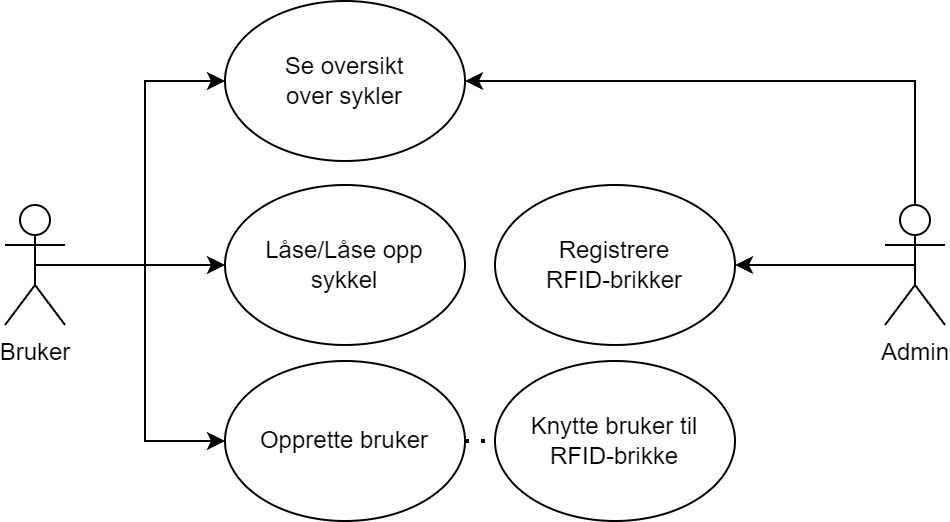

The diagram above was exported from draw.io. Its source (the exported page's mxGraphModel, read from the mxfile embedded in the PNG):
<mxGraphModel dx="1050" dy="602" grid="1" gridSize="10" guides="1" tooltips="1" connect="1" arrows="1" fold="1" page="1" pageScale="1" pageWidth="1169" pageHeight="827" math="0" shadow="0">
  <root>
    <mxCell id="0" />
    <mxCell id="1" parent="0" />
    <mxCell id="UazgiGSAnO2_tpaEFUIe-17" style="edgeStyle=orthogonalEdgeStyle;rounded=0;orthogonalLoop=1;jettySize=auto;html=1;exitX=0.5;exitY=0.5;exitDx=0;exitDy=0;exitPerimeter=0;entryX=0;entryY=0.5;entryDx=0;entryDy=0;" parent="1" source="UazgiGSAnO2_tpaEFUIe-3" target="UazgiGSAnO2_tpaEFUIe-16" edge="1">
      <mxGeometry relative="1" as="geometry" />
    </mxCell>
    <mxCell id="UazgiGSAnO2_tpaEFUIe-18" style="edgeStyle=orthogonalEdgeStyle;rounded=0;orthogonalLoop=1;jettySize=auto;html=1;exitX=0.5;exitY=0.5;exitDx=0;exitDy=0;exitPerimeter=0;entryX=0;entryY=0.5;entryDx=0;entryDy=0;" parent="1" source="UazgiGSAnO2_tpaEFUIe-3" target="UazgiGSAnO2_tpaEFUIe-11" edge="1">
      <mxGeometry relative="1" as="geometry" />
    </mxCell>
    <mxCell id="UazgiGSAnO2_tpaEFUIe-19" style="edgeStyle=orthogonalEdgeStyle;rounded=0;orthogonalLoop=1;jettySize=auto;html=1;exitX=0.5;exitY=0.5;exitDx=0;exitDy=0;exitPerimeter=0;entryX=0;entryY=0.5;entryDx=0;entryDy=0;" parent="1" source="UazgiGSAnO2_tpaEFUIe-3" target="UazgiGSAnO2_tpaEFUIe-14" edge="1">
      <mxGeometry relative="1" as="geometry" />
    </mxCell>
    <mxCell id="UazgiGSAnO2_tpaEFUIe-3" value="Bruker" style="shape=umlActor;verticalLabelPosition=bottom;verticalAlign=top;html=1;outlineConnect=0;" parent="1" vertex="1">
      <mxGeometry x="280" y="152" width="30" height="60" as="geometry" />
    </mxCell>
    <mxCell id="UazgiGSAnO2_tpaEFUIe-21" style="edgeStyle=orthogonalEdgeStyle;rounded=0;orthogonalLoop=1;jettySize=auto;html=1;exitX=0.5;exitY=0.5;exitDx=0;exitDy=0;exitPerimeter=0;entryX=1;entryY=0.5;entryDx=0;entryDy=0;" parent="1" source="UazgiGSAnO2_tpaEFUIe-7" target="UazgiGSAnO2_tpaEFUIe-12" edge="1">
      <mxGeometry relative="1" as="geometry" />
    </mxCell>
    <mxCell id="UazgiGSAnO2_tpaEFUIe-23" style="edgeStyle=orthogonalEdgeStyle;rounded=0;orthogonalLoop=1;jettySize=auto;html=1;exitX=0.5;exitY=0.5;exitDx=0;exitDy=0;exitPerimeter=0;entryX=1;entryY=0.5;entryDx=0;entryDy=0;" parent="1" source="UazgiGSAnO2_tpaEFUIe-7" target="UazgiGSAnO2_tpaEFUIe-16" edge="1">
      <mxGeometry relative="1" as="geometry">
        <Array as="points">
          <mxPoint x="735" y="90" />
        </Array>
      </mxGeometry>
    </mxCell>
    <mxCell id="UazgiGSAnO2_tpaEFUIe-7" value="Admin" style="shape=umlActor;verticalLabelPosition=bottom;verticalAlign=top;html=1;outlineConnect=0;" parent="1" vertex="1">
      <mxGeometry x="720" y="152" width="30" height="60" as="geometry" />
    </mxCell>
    <mxCell id="UazgiGSAnO2_tpaEFUIe-11" value="Låse/Låse opp&lt;br&gt;sykkel" style="ellipse;whiteSpace=wrap;html=1;" parent="1" vertex="1">
      <mxGeometry x="390" y="142" width="120" height="80" as="geometry" />
    </mxCell>
    <mxCell id="UazgiGSAnO2_tpaEFUIe-12" value="Registrere&lt;br&gt;RFID-brikker" style="ellipse;whiteSpace=wrap;html=1;" parent="1" vertex="1">
      <mxGeometry x="525" y="142" width="120" height="80" as="geometry" />
    </mxCell>
    <mxCell id="UazgiGSAnO2_tpaEFUIe-14" value="Opprette bruker" style="ellipse;whiteSpace=wrap;html=1;" parent="1" vertex="1">
      <mxGeometry x="390" y="230" width="120" height="80" as="geometry" />
    </mxCell>
    <mxCell id="UazgiGSAnO2_tpaEFUIe-15" value="Knytte bruker til&lt;br&gt;RFID-brikke" style="ellipse;whiteSpace=wrap;html=1;" parent="1" vertex="1">
      <mxGeometry x="525" y="230" width="120" height="80" as="geometry" />
    </mxCell>
    <mxCell id="UazgiGSAnO2_tpaEFUIe-16" value="Se oversikt&lt;br&gt;over sykler" style="ellipse;whiteSpace=wrap;html=1;" parent="1" vertex="1">
      <mxGeometry x="390" y="50" width="120" height="80" as="geometry" />
    </mxCell>
    <mxCell id="UazgiGSAnO2_tpaEFUIe-22" value="" style="endArrow=none;dashed=1;html=1;dashPattern=1 3;strokeWidth=2;rounded=0;exitX=1;exitY=0.5;exitDx=0;exitDy=0;entryX=0;entryY=0.5;entryDx=0;entryDy=0;" parent="1" source="UazgiGSAnO2_tpaEFUIe-14" target="UazgiGSAnO2_tpaEFUIe-15" edge="1">
      <mxGeometry width="50" height="50" relative="1" as="geometry">
        <mxPoint x="570" y="260" as="sourcePoint" />
        <mxPoint x="620" y="210" as="targetPoint" />
      </mxGeometry>
    </mxCell>
  </root>
</mxGraphModel>